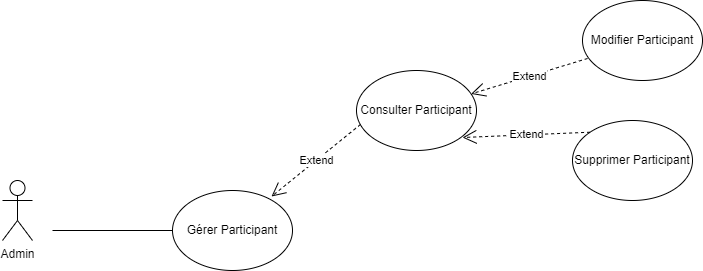

The diagram above was exported from draw.io. Its source (the exported page's mxGraphModel, read from the mxfile embedded in the PNG):
<mxGraphModel dx="880" dy="426" grid="1" gridSize="10" guides="1" tooltips="1" connect="1" arrows="1" fold="1" page="1" pageScale="1" pageWidth="827" pageHeight="1169" math="0" shadow="0">
  <root>
    <mxCell id="0" />
    <mxCell id="1" parent="0" />
    <mxCell id="DvADzZwOaRNUCKw9r8Ea-1" value="Admin" style="shape=umlActor;verticalLabelPosition=bottom;verticalAlign=top;html=1;outlineConnect=0;" vertex="1" parent="1">
      <mxGeometry x="60" y="180" width="30" height="60" as="geometry" />
    </mxCell>
    <mxCell id="DvADzZwOaRNUCKw9r8Ea-2" value="" style="endArrow=none;html=1;rounded=0;" edge="1" parent="1">
      <mxGeometry width="50" height="50" relative="1" as="geometry">
        <mxPoint x="110" y="230" as="sourcePoint" />
        <mxPoint x="230" y="230" as="targetPoint" />
      </mxGeometry>
    </mxCell>
    <mxCell id="DvADzZwOaRNUCKw9r8Ea-3" value="Gérer Participant" style="ellipse;whiteSpace=wrap;html=1;" vertex="1" parent="1">
      <mxGeometry x="230" y="190" width="120" height="80" as="geometry" />
    </mxCell>
    <mxCell id="DvADzZwOaRNUCKw9r8Ea-4" value="Consulter Participant" style="ellipse;whiteSpace=wrap;html=1;" vertex="1" parent="1">
      <mxGeometry x="414" y="70" width="120" height="80" as="geometry" />
    </mxCell>
    <mxCell id="DvADzZwOaRNUCKw9r8Ea-5" value="Extend" style="endArrow=open;endSize=12;dashed=1;html=1;rounded=0;exitX=0.033;exitY=0.675;exitDx=0;exitDy=0;exitPerimeter=0;entryX=0.825;entryY=0.075;entryDx=0;entryDy=0;entryPerimeter=0;" edge="1" parent="1" source="DvADzZwOaRNUCKw9r8Ea-4" target="DvADzZwOaRNUCKw9r8Ea-3">
      <mxGeometry width="160" relative="1" as="geometry">
        <mxPoint x="330" y="220" as="sourcePoint" />
        <mxPoint x="490" y="220" as="targetPoint" />
      </mxGeometry>
    </mxCell>
    <mxCell id="DvADzZwOaRNUCKw9r8Ea-6" value="Modifier Participant" style="ellipse;whiteSpace=wrap;html=1;" vertex="1" parent="1">
      <mxGeometry x="640" width="120" height="80" as="geometry" />
    </mxCell>
    <mxCell id="DvADzZwOaRNUCKw9r8Ea-7" value="Supprimer Participant" style="ellipse;whiteSpace=wrap;html=1;" vertex="1" parent="1">
      <mxGeometry x="630" y="120" width="120" height="80" as="geometry" />
    </mxCell>
    <mxCell id="DvADzZwOaRNUCKw9r8Ea-8" value="Extend" style="endArrow=open;endSize=12;dashed=1;html=1;rounded=0;exitX=0.042;exitY=0.725;exitDx=0;exitDy=0;exitPerimeter=0;" edge="1" parent="1" source="DvADzZwOaRNUCKw9r8Ea-6" target="DvADzZwOaRNUCKw9r8Ea-4">
      <mxGeometry width="160" relative="1" as="geometry">
        <mxPoint x="649" y="30" as="sourcePoint" />
        <mxPoint x="560" y="102" as="targetPoint" />
      </mxGeometry>
    </mxCell>
    <mxCell id="DvADzZwOaRNUCKw9r8Ea-9" value="Extend" style="endArrow=open;endSize=12;dashed=1;html=1;rounded=0;exitX=0;exitY=0;exitDx=0;exitDy=0;" edge="1" parent="1" source="DvADzZwOaRNUCKw9r8Ea-7">
      <mxGeometry width="160" relative="1" as="geometry">
        <mxPoint x="646" y="80" as="sourcePoint" />
        <mxPoint x="520" y="137" as="targetPoint" />
      </mxGeometry>
    </mxCell>
  </root>
</mxGraphModel>